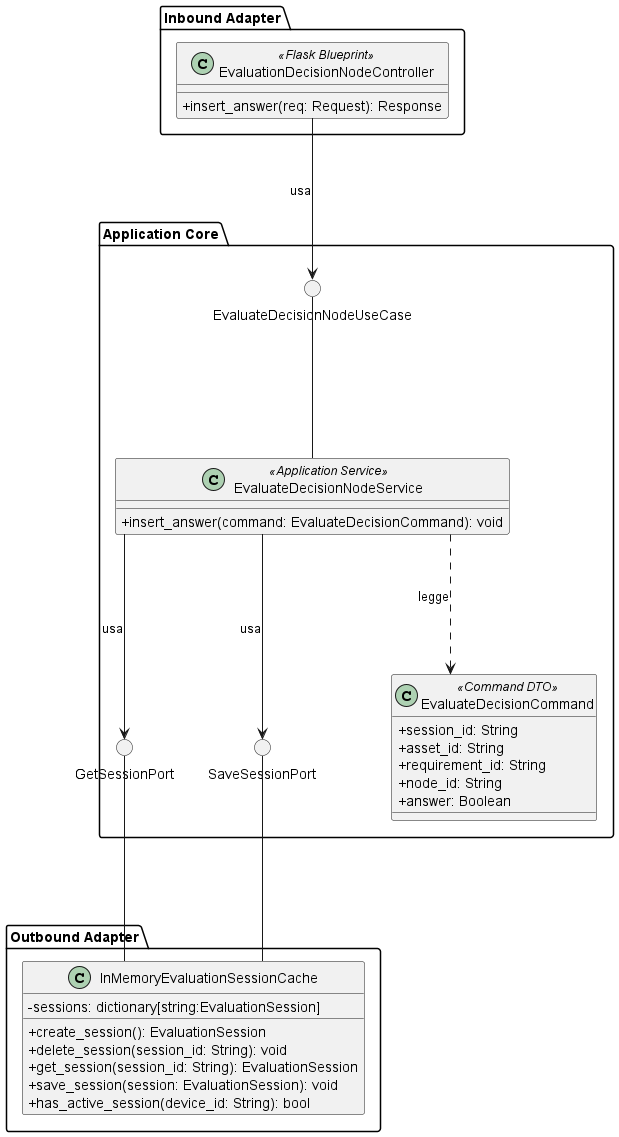

The diagram above was rendered by PlantUML. Its source (embedded in the PNG):
@startuml AnswerDecisionNode
skinparam linetype ortho
skinparam nodesep 120
skinparam ranksep 140
skinparam classAttributeIconSize 0

package "Inbound Adapter" {
    !include InboundAdapters/EvaluationDecisionNodeController.puml
}

package "Application Core" {

    () "EvaluateDecisionNodeUseCase"

    class EvaluateDecisionCommand <<Command DTO>> {
        + session_id: String
        + asset_id: String
        + requirement_id: String
        + node_id: String
        + answer: Boolean
    }

    !include ApplicationServices/EvaluateDecisionNodeService.puml

    () "GetSessionPort"
    () "SaveSessionPort"


    GetSessionPort -[hidden]right-------- SaveSessionPort
    SaveSessionPort -[hidden]right-------- EvaluateDecisionCommand



    EvaluateDecisionNodeUseCase -down- EvaluateDecisionNodeService
    
    EvaluateDecisionNodeService -down-> GetSessionPort : usa
    EvaluateDecisionNodeService -down-> SaveSessionPort : usa

    EvaluateDecisionNodeService .down.> EvaluateDecisionCommand : legge
}

package "Outbound Adapter" {
    !include OutboundAdapters/InMemoryEvaluationSessionCache.puml
}


EvaluationDecisionNodeController -down-> EvaluateDecisionNodeUseCase : usa

GetSessionPort -down- InMemoryEvaluationSessionCache
SaveSessionPort -down- InMemoryEvaluationSessionCache

@enduml